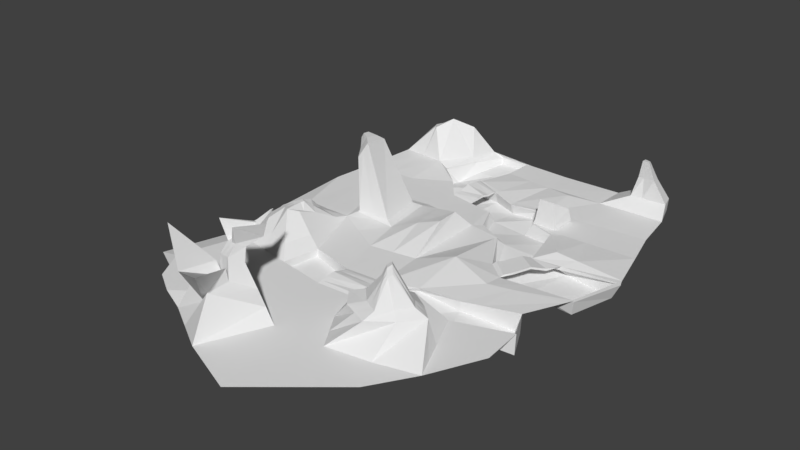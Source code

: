 # Source: BlenderVjezba8_-_2.blend  (saved by Blender 2.78.0; exported with 4.5.12 LTS)
import bpy
from mathutils import Matrix  # noqa: F401  (used for matrix-valued properties, if any)

bpy.ops.wm.read_factory_settings(use_empty=True)
scene = bpy.context.scene
scene.name = 'Scene'

# ---- collections
col_collection_1 = bpy.data.collections.new('Collection 1'); scene.collection.children.link(col_collection_1)

# ---- world
world_world = bpy.data.worlds.new('World'); scene.world = world_world
world_world.color = (0.05088, 0.05088, 0.05088)
world_world.use_sun_shadow = False
world_world.sun_shadow_jitter_overblur = 0.0
world_world.cycles.sampling_method = 'MANUAL'

# ---- meshes
me_plane = bpy.data.meshes.new('Plane')
me_plane.from_pydata([(1.032, -1.293, 0.0), (-1.005, 1.028, 0.04286), (0.917, 1.044, 0.01553), (0.227, -1.805, 0.0), (0.04286, 1.083, 0.0), (0.8479, -1.672, 0.0), (0.504, 1.076, 0.01165), (-0.6145, 1.069, 0.03436), (-0.7905, -2.035, -0.027), (-1.3, -0.02557, 0.0), (1.172, -0.03608, 0.0), (0.5594, -0.1465, -0.004513), (-0.9028, -0.01534, 0.003685), (1.017, 0.5601, 0.0), (0.4073, -0.3847, 0.0), (0.5349, 0.5167, 0.0), (-0.8395, 0.6481, 0.03622), (-1.179, 0.6795, 0.02975), (-1.169, -0.4828, 0.0), (1.045, -0.494, 0.0), (-0.01207, -0.6681, 0.01261), (0.5465, -0.6448, 0.01882), (-0.7771, -0.4977, 0.01568), (-0.7176, 0.9276, 0.2637), (-0.8796, 0.9885, 0.2273), (-0.936, 0.7231, 0.2698), (-0.9884, 0.7947, 0.2592), (-0.06446, -0.3389, 0.1448), (-0.0768, -0.159, 0.1403), (-0.7437, -0.4166, 0.03224), (-0.848, -0.05641, 0.02144), (0.6757, -0.03481, 0.036), (-0.01757, -0.03974, 0.01051), (-0.0154, 0.4834, -0.009257), (0.2812, 0.2812, 0.0), (-0.4214, 0.2854, 0.0), (-0.3582, -2.29, 0.0), (-0.2803, 1.094, 0.0), (-0.4559, 0.03568, 0.004606), (-0.3536, 0.5684, 0.02834), (-0.3677, -0.7126, 0.004606), (-0.4486, -0.05407, 0.03437), (-0.4137, -0.4391, 0.0239), (-1.259, 0.3208, 0.0), (1.092, 0.2768, 0.0), (0.5469, -0.5018, 0.0), (0.5384, 0.2527, 0.0), (-0.8506, 0.3173, 0.0), (-0.3719, 0.5588, 0.02834), (-0.07023, 0.2142, 0.0), (1.185, -0.07296, 0.0), (-0.4263, 0.2497, 0.0), (0.5488, -1.753, 0.0), (0.2508, -0.579, 0.08311), (0.2083, -0.08333, 0.0), (-0.5394, 1.09, 0.0), (-0.3165, 1.093, 0.0), (0.2498, 0.5078, 0.0), (0.4688, 0.2188, 0.0), (0.2188, -0.0625, 0.0), (-0.05267, 0.2232, 0.0), (0.03125, 0.03125, 0.0), (-0.01649, 0.44, -0.01041), (0.2188, 0.4688, 0.0), (-0.5752, 0.4738, 0.0), (1.068, -0.4439, 0.0), (-0.7601, 0.6339, 0.0), (0.5594, -0.1465, -0.04258), (0.2188, -0.0625, -0.01103), (0.2812, 0.2812, -0.01103), (0.2188, 0.4688, -0.01103), (0.5465, -0.5008, -0.01103), (1.185, -0.07296, -0.01103), (-0.05267, 0.2232, -0.01103), (-0.01649, 0.44, -0.01103), (-0.3719, 0.5588, 0.01731), (0.03125, 0.03125, -0.01103), (0.4688, 0.2188, -0.01103), (-0.4214, 0.2854, -0.01103), (0.4069, -0.3836, -0.01103), (-0.5752, 0.4738, -0.01103), (-0.3165, 1.093, -0.01103), (1.068, -0.4439, -0.01103), (-0.7601, 0.6339, -0.01103), (-0.5394, 1.09, -0.01103), (0.5642, -0.01846, -0.06852), (0.2593, -0.02906, -0.05294), (0.2418, 0.2439, -0.09808), (0.2083, 0.4583, -0.07353), (0.5434, -0.4383, -0.1014), (1.138, -0.0913, -0.1152), (-0.02388, 0.2458, -0.07902), (-0.01384, 0.4709, -0.09553), (-0.3504, 0.5352, -0.08734), (0.04357, 0.04062, -0.06727), (0.4533, 0.2125, -0.08418), (-0.4701, 0.3115, -0.1235), (0.4159, -0.3624, -0.08148), (-0.7236, 0.4883, -0.1027), (-0.3343, 1.086, -0.05106), (1.044, -0.4212, -0.121), (-0.6935, 0.7087, -0.1278), (-0.5346, 1.078, -0.05301), (-0.7325, -0.4123, 0.04399), (-0.8237, -0.06165, 0.04399), (-0.5232, -0.07208, 0.04399), (-0.4712, -0.412, 0.04712), (-0.8295, -0.2809, 0.4618), (-0.8464, -0.1456, 0.4352), (-0.7915, -0.1538, 0.5217), (-0.777, -0.2742, 0.5447), (-0.8683, -0.2286, 0.5083), (-0.8766, -0.1745, 0.4953), (-0.8492, -0.1747, 0.5383), (-0.844, -0.2298, 0.5466), (-0.8259, -0.1077, 0.3705), (-0.747, -0.1219, 0.4949), (-0.7213, -0.3278, 0.5353), (-0.7978, -0.3437, 0.4149), (0.4688, 0.2812, 0.0), (0.4688, 0.4688, 0.0), (0.2812, 0.4688, 0.0), (0.4555, 0.2823, 0.03402), (0.475, 0.4677, 0.009822), (0.2907, 0.288, 0.02933), (0.2788, 0.462, 0.01452), (0.4263, 0.3035, 0.1883), (0.4625, 0.4465, 0.104), (0.3085, 0.311, 0.182), (0.3027, 0.439, 0.1103), (0.9785, 0.853, 0.01165), (0.4882, 0.8414, 0.007767), (-0.6817, 0.8758, 0.03675), (-1.158, 0.8885, 0.04141), (-0.842, 0.8203, 0.3348), (-0.9665, 0.9581, 0.2229), (-0.2828, 0.8641, 0.0), (-0.3243, 0.8675, 0.0), (0.04703, 0.8428, 0.0), (0.2478, 0.7863, 0.02025), (-0.6572, 0.8952, 0.0), (-0.3243, 0.8675, -0.01103), (-0.6572, 0.8952, -0.01103), (-0.362, 0.8741, -0.08269), (-0.6125, 0.8862, -0.08051), (0.8465, 0.9357, 0.259), (0.8294, 1.023, 0.2399), (0.7119, 1.061, 0.2335), (0.7064, 0.971, 0.2399), (0.9174, 1.057, 0.09855), (0.951, 0.9388, 0.1049), (0.6801, 0.9283, 0.09855), (0.6659, 1.063, 0.09855), (0.7865, 0.9527, 0.3798), (0.777, 0.986, 0.3713), (0.7336, 0.9976, 0.3713), (0.7294, 0.965, 0.3713), (0.9091, -0.7786, 0.0), (0.007228, -1.025, 0.002528), (0.5356, -0.9042, 0.003774), (-0.6155, -0.9664, 0.0007391), (-0.2811, -1.043, 0.0009239), (1.008, -0.984, 0.0), (-0.6647, -1.239, 0.0001656), (-0.2989, -1.297, 0.000207), (0.2947, -1.214, 0.003734), (0.582, -1.566, 0.191), (0.425, -1.686, 0.191), (0.2777, -1.348, 0.1931), (0.6955, -1.426, 0.191), (0.1311, -1.476, 0.1913), (0.4497, -1.247, 0.1915), (0.4568, -1.62, 0.2394), (0.5345, -1.538, 0.2394), (0.6121, -1.442, 0.2394), (0.4613, -1.319, 0.2397), (0.2518, -1.46, 0.2396), (0.3264, -1.372, 0.2408), (0.4327, -1.516, 0.3843), (0.4578, -1.503, 0.4058), (0.4834, -1.487, 0.4297), (0.4318, -1.432, 0.4745), (0.3806, -1.465, 0.3834), (0.4049, -1.45, 0.4493), (-1.279, -1.632, 0.0), (1.02, -1.129, 0.0), (0.05392, -1.528, 0.0003001), (0.7222, -1.38, 0.0004479), (-0.6008, -1.508, 8.772e-05), (-0.2051, -1.638, 0.0001097), (0.5909, -1.331, 0.1912), (0.2286, -1.602, 0.1911), (0.5578, -1.377, 0.2395), (0.3482, -1.562, 0.2395), (0.456, -1.458, 0.4739), (0.4051, -1.489, 0.3839), (0.4297, -1.476, 0.4493), (-0.8784, -0.8165, 0.2196), (-0.8283, -0.916, 0.1951), (-0.8174, -0.7748, 0.1398), (-0.9192, -0.7064, 0.1829), (-0.8753, -0.9826, 0.2243), (-0.8413, -0.8606, 0.1747), (-1.003, -0.9014, 0.1829), (-0.9537, -0.7868, 0.1829), (-0.9086, -0.7994, 0.2193), (-0.8865, -0.8418, 0.2195), (-0.8982, -0.8778, 0.2193), (-0.9319, -0.8536, 0.2193), (-0.9182, -0.8217, 0.2193), (-1.073, -0.5688, 0.07035), (-1.078, -0.7717, 0.07035), (-1.084, -1.06, 0.07035), (-0.7796, -0.6153, 0.05243), (-0.6981, -0.9481, 0.0709), (-0.7482, -1.142, 0.07048), (1.026, -1.211, 0.0), (0.1405, -1.666, 0.00015), (0.785, -1.526, 0.000224), (-0.5648, -1.66, 4.386e-05), (-0.1523, -1.83, 5.483e-05), (0.6432, -1.379, 0.1911), (0.3268, -1.644, 0.1911), (0.5849, -1.409, 0.2394), (0.4025, -1.591, 0.2394), (0.4697, -1.473, 0.4518), (0.4189, -1.502, 0.3841), (0.4438, -1.489, 0.4275), (-0.81, 1.048, 0.03861), (-0.9684, -1.971, 0.0), (-1.102, -0.02046, 0.001843), (-1.009, 0.6638, 0.03298), (-0.9732, -0.4902, 0.007842), (-0.7986, 0.958, 0.2455), (-0.9622, 0.7589, 0.2645), (-1.055, 0.319, 0.0), (-0.9042, 0.8892, 0.2788), (-0.8998, -1.199, 8.279e-05), (-0.8104, -1.436, 4.386e-05), (-0.8683, -0.7406, 0.1613), (-0.9391, -0.942, 0.2036), (-0.8935, -0.8079, 0.2194), (-0.9151, -0.8657, 0.2193), (-0.9024, -0.8318, 0.2194), (-0.9162, -1.101, 0.07042), (-0.9264, -0.592, 0.06139), (-0.76, -1.569, 2.193e-05), (0.6571, -1.973, -8.714e-10), (0.07195, -2.458, -8.714e-10), (-1.149, -1.862, 0.0), (-1.135, -1.16, 0.0), (-1.214, -1.747, 0.0), (-1.155, -0.7622, 0.0), (-1.344, -0.4587, -0.0476), (-1.31, -1.136, -0.0476), (-1.454, -1.608, -0.0476), (-1.33, -0.738, -0.0476), (-0.5737, -1.865, 0.2259), (-0.4007, -1.943, 0.2596), (-0.4968, -1.73, 0.1423), (-0.3305, -1.783, 0.1647), (-0.5256, -1.884, 0.3812), (-0.4218, -1.917, 0.4021), (-0.4773, -1.793, 0.3343), (-0.3813, -1.824, 0.3472), (-0.5055, -1.835, 0.4572), (-0.419, -1.854, 0.4698), (-0.4644, -1.769, 0.4237), (-0.4013, -1.789, 0.4322), (-0.5604, -1.843, 0.5922), (-0.3869, -1.897, 0.6067), (-0.4829, -1.615, 0.4414), (-0.3967, -1.65, 0.4437), (-0.4545, -1.579, 0.5016), (-0.4367, -1.577, 0.5048), (-0.4508, -1.584, 0.4828), (-0.437, -1.584, 0.4853), (-0.02284, -1.281, 0.0005664), (0.6107, -1.121, 0.0008455), (0.2555, -0.9604, 0.01667), (1.001, -0.9827, -0.1544), (0.9016, -0.7776, -0.1447), (-0.003126, -1.295, -0.09489), (-0.02166, -1.039, -0.06647), (0.6114, -1.12, -0.07457), (0.5363, -0.9032, -0.06686), (-0.6611, -1.245, -0.05439), (-0.6181, -0.9716, -0.05386), (-0.296, -1.294, -0.092), (-0.2838, -1.041, -0.08852), (0.3238, -1.182, -0.06633), (0.2481, -0.9423, -0.01657), (-0.007606, -1.163, 0.01307), (-0.2902, -1.16, 0.0207), (-0.0001311, -1.104, 0.001141), (-0.2857, -1.092, 0.001642), (-0.01659, -1.205, -0.003215), (-0.2932, -1.245, 0.004658), (-0.1187, 1.089, 0.0), (-0.1899, -0.6904, 0.008606), (-0.2651, -0.1152, 0.09119), (-0.2293, -0.3773, 0.09347), (-0.2367, -0.002035, 0.007556), (-0.1845, 0.5259, 0.01417), (-0.2483, 0.232, 0.0), (-0.1942, 0.4994, 0.003139), (-0.237, 0.2543, -0.01103), (-0.1932, 0.5246, -0.08006), (-0.2198, 0.2876, -0.07746), (-0.1179, 0.8535, 0.0), (-0.1369, -1.034, 0.001726), (-0.1942, 0.4994, 0.01417), (-0.2361, 0.2543, -9.709e-10), (-0.2172, 0.3728, 0.01381), (-0.3951, 0.4262, 0.03241), (-0.2246, 0.3205, 0.008149), (-0.4099, 0.3488, 0.002478), (-0.2101, 0.4263, 0.002581), (-0.3791, 0.5022, 0.0293), (0.91, -1.545, 0.0), (0.643, 1.065, 0.01296), (0.6972, 0.5313, 0.0), (0.7143, -0.594, 0.01248), (0.7698, -0.1218, -0.002994), (0.7249, 0.2608, 0.0), (0.8429, -0.03524, 0.02388), (0.7698, -0.1218, -0.03196), (0.722, -0.4817, -0.01103), (0.7803, -0.05392, -0.09497), (0.6994, -0.4316, -0.09429), (0.6533, 0.8453, 0.009074), (0.7515, 1.048, 0.2357), (0.7535, 0.9591, 0.2463), (0.7505, 1.061, 0.09855), (0.7713, 0.9319, 0.1007), (0.7482, 0.9937, 0.3713), (0.7486, 0.9609, 0.3742), (0.6613, -0.8619, 0.002503), (0.722, -0.4817, 0.0), (0.8223, -1.296, 0.0002971), (0.8661, -1.42, 0.0001486), (0.7445, -1.075, 0.0005608), (0.6593, -0.8609, -0.09306), (0.7425, -1.074, -0.1015), (0.7131, -0.2117, -0.01726), (0.6583, -0.3096, 0.01849), (0.6026, -0.407, 0.004535), (0.5222, -0.2106, 0.01163), (0.4831, -0.2668, 0.003042), (0.4456, -0.3255, -0.006412), (-0.4281, -1.603, 0.4654), (-0.4261, -1.645, 0.5139), (-0.4755, -1.64, 0.5191), (-0.464, -1.594, 0.465), (-0.4468, -1.516, 0.5649), (-0.4398, -1.516, 0.569), (-0.4362, -1.533, 0.5658), (-0.452, -1.529, 0.5629), (-0.4509, 1.081, 0.01754), (-0.684, 0.009634, 0.004136), (-0.5766, -0.6029, 0.01026), (-0.6512, -0.04501, 0.01855), (-0.5726, -0.4345, 0.02847), (-0.5788, -2.16, -0.01378), (-0.6429, 0.2842, 0.0), (-0.4303, 1.091, 0.0), (-0.4999, 0.3816, -0.01103), (-0.4303, 1.091, -0.01103), (-0.6429, 0.4063, -0.1094), (-0.4566, 0.6384, -0.0782), (-0.4365, 1.082, -0.05205), (-0.6766, -0.06676, 0.04399), (-0.5972, -0.4106, 0.04399), (-0.8195, -0.1496, 0.4776), (-0.8038, -0.2776, 0.5024), (-0.8632, -0.1746, 0.5164), (-0.8564, -0.2292, 0.5271), (-0.7603, -0.3359, 0.4739), (-0.7873, -0.1147, 0.4314), (-0.4899, 0.8803, -0.08157), (-0.4518, -1.004, 0.0008296), (-0.4999, 0.3816, 0.0), (-0.4071, -1.571, 9.846e-05), (-0.3629, -1.743, 4.923e-05), (-0.489, -1.903, 0.2424), (-0.4154, -1.756, 0.1532), (-0.4748, -1.9, 0.3914), (-0.4303, -1.808, 0.3406), (-0.4631, -1.844, 0.4634), (-0.4335, -1.779, 0.4279), (-0.4687, -1.743, 0.4918), (-0.4407, -1.632, 0.455), (-0.4458, -1.578, 0.5032), (-0.444, -1.584, 0.4841), (-0.4856, -1.267, 0.0001858), (-0.4544, -1.005, -0.07083), (-0.4824, -1.269, -0.0728), (-0.4464, -1.598, 0.4743), (-0.4513, -1.642, 0.5166), (-0.4434, -1.516, 0.5669), (-0.4443, -1.531, 0.5643), (-0.2414, -1.806, 0.08236), (-0.4012, -2.113, 0.2571), (-0.5308, -1.695, 0.07115), (-0.6666, -1.967, 0.2305), (-0.5339, -2.032, 0.1143), (-0.3891, -1.749, 0.07664), (-0.9775, -1.904, 0.449), (-0.5811, -1.874, 0.312), (-0.1795, -2.365, 0.5492), (-0.4154, -1.946, 0.3459), (-0.4872, -1.904, 0.2428), (-0.5308, -2.033, 0.1146), (-0.5387, -1.988, 0.28), (-0.6102, -2.142, 0.3396), (0.7698, -0.1218, -0.002994), (0.5594, -0.1465, -0.004513), (0.7131, -0.2117, -0.01726), (0.5222, -0.2106, 0.01163), (-0.01522, -1.211, 0.006565), (-0.02269, -1.255, 0.008095), (0.0007592, -1.106, 0.01088), (-0.007461, -1.163, 0.0206), (-0.285, -1.108, 0.01383), (-0.2901, -1.16, 0.02822), (-0.2943, -1.224, 0.01729), (-0.2988, -1.267, 0.007735), (0.007373, -1.055, 0.01006), (-0.281, -1.07, 0.008452), (-0.1987, 0.4807, 0.01837), (-0.3765, 0.5382, 0.03816), (-0.2316, 0.2744, 0.007759), (-0.4168, 0.3055, 0.007759), (-0.2239, 0.3192, 0.02256), (-0.4092, 0.3476, 0.01689), (-0.2095, 0.425, 0.017), (-0.2165, 0.3715, 0.02822), (-0.3784, 0.5009, 0.04371), (-0.3944, 0.4249, 0.04683), (0.5563, -0.4734, 0.01072), (0.4168, -0.3562, 0.01072), (0.6026, -0.4068, 0.0204), (0.4455, -0.3253, 0.009457), (0.713, -0.2115, -0.001396), (0.6582, -0.3094, 0.03436), (0.5222, -0.2104, 0.0275), (0.483, -0.2666, 0.01891), (0.7695, -0.1391, -0.001265), (0.5574, -0.1622, 0.008368), (0.713, -0.2115, -0.001396), (0.5222, -0.2104, 0.0275)], [], [(150, 149, 146, 145), (309, 138, 4, 298), (231, 16, 25, 234), (232, 22, 12, 230), (304, 49, 60, 312), (359, 12, 30, 361), (325, 31, 11, 323), (235, 47, 16, 231), (132, 16, 66, 140), (31, 46, 58, 11), (324, 44, 13, 321), (337, 157, 19, 322), (310, 158, 20, 299), (279, 159, 21, 53), (236, 134, 23, 233), (228, 1, 24, 233), (132, 7, 23, 134), (133, 17, 26, 135), (301, 27, 28, 300), (12, 22, 29, 30), (20, 32, 28, 27), (299, 20, 27, 301), (53, 21, 45, 14), (32, 54, 59, 61), (16, 47, 64, 66), (46, 34, 58), (34, 46, 119), (136, 37, 56, 137), (358, 7, 55, 365), (57, 33, 62, 63), (360, 40, 42, 362), (19, 10, 50, 65), (302, 38, 41, 300), (322, 19, 65, 338), (359, 38, 51, 364), (364, 51, 35, 381), (325, 10, 44, 324), (302, 32, 49, 304), (230, 12, 47, 235), (49, 32, 61, 60), (34, 57, 63), (158, 279, 53, 20), (20, 53, 54, 32), (54, 53, 14, 59), (303, 39, 48, 311), (60, 61, 76, 73), (65, 50, 72, 82), (63, 62, 74, 70), (34, 63, 70, 69), (66, 64, 80, 83), (58, 34, 69, 77), (14, 45, 71, 79), (312, 60, 73, 306), (69, 70, 88, 87), (142, 83, 101, 144), (67, 77, 95, 85), (366, 78, 96, 368), (82, 72, 90, 100), (73, 76, 94, 91), (83, 80, 98, 101), (305, 75, 93, 307), (381, 35, 78, 366), (59, 14, 79, 68), (140, 66, 83, 142), (137, 56, 81, 141), (365, 55, 84, 367), (323, 11, 67, 326), (61, 59, 68, 76), (11, 58, 77, 67), (338, 65, 82, 327), (311, 48, 75, 305), (91, 87, 88, 92), (94, 86, 87, 91), (86, 85, 95, 87), (379, 143, 99, 370), (368, 96, 93, 369), (308, 91, 92, 307), (329, 100, 90, 328), (97, 89, 85, 86), (141, 81, 99, 143), (306, 73, 91, 308), (367, 84, 102, 370), (77, 69, 87, 95), (326, 67, 85, 328), (76, 68, 86, 94), (327, 82, 100, 329), (68, 79, 97, 86), (70, 74, 92, 88), (79, 71, 89, 97), (41, 361, 371, 105), (30, 104, 371, 361), (29, 362, 372, 103), (378, 115, 108, 373), (374, 110, 114, 376), (377, 117, 110, 374), (115, 118, 107, 108), (117, 116, 109, 110), (376, 114, 113, 375), (108, 107, 111, 112), (110, 109, 113, 114), (373, 108, 112, 375), (106, 105, 116, 117), (104, 103, 118, 115), (372, 106, 117, 377), (371, 104, 115, 378), (120, 121, 125, 123), (46, 15, 120, 119), (57, 34, 121), (15, 57, 121, 120), (124, 122, 126, 128), (119, 120, 123, 122), (34, 119, 122, 124), (121, 34, 124, 125), (128, 126, 127, 129), (125, 124, 128, 129), (123, 125, 129, 127), (122, 123, 127, 126), (75, 141, 143, 93), (369, 93, 143, 379), (48, 137, 141, 75), (55, 140, 142, 84), (84, 142, 144, 102), (33, 57, 139, 138), (39, 136, 137, 48), (1, 133, 135, 24), (16, 132, 134, 25), (234, 25, 134, 236), (7, 132, 140, 55), (57, 15, 131, 139), (303, 33, 138, 309), (321, 13, 130, 330), (6, 4, 138, 131), (332, 145, 153, 336), (334, 150, 145, 332), (333, 152, 147, 331), (152, 151, 148, 147), (6, 131, 151, 152), (320, 6, 152, 333), (330, 130, 150, 334), (130, 2, 149, 150), (336, 153, 154, 335), (331, 147, 155, 335), (147, 148, 156, 155), (145, 146, 154, 153), (139, 131, 138), (158, 310, 161), (215, 214, 198, 201), (339, 185, 162, 341), (189, 186, 277, 164), (278, 165, 168, 171), (238, 188, 163, 237), (382, 189, 164, 394), (217, 3, 167, 222), (187, 278, 171, 190), (165, 277, 170, 168), (52, 5, 169, 166), (3, 52, 166, 167), (168, 170, 176, 177), (167, 166, 173, 172), (173, 174, 180, 179), (175, 177, 183, 181), (222, 167, 172, 224), (190, 171, 175, 192), (171, 168, 177, 175), (166, 169, 174, 173), (196, 194, 181, 183), (195, 196, 183, 182), (172, 173, 179, 178), (177, 176, 182, 183), (224, 172, 178, 226), (192, 175, 181, 194), (223, 192, 194, 225), (176, 193, 195, 182), (226, 227, 196, 195), (227, 225, 194, 196), (221, 190, 192, 223), (170, 191, 193, 176), (218, 187, 190, 221), (277, 186, 191, 170), (383, 220, 189, 382), (246, 219, 188, 238), (220, 217, 186, 189), (340, 216, 185, 339), (245, 210, 200, 239), (211, 212, 203, 204), (360, 380, 161, 40), (198, 199, 202, 201), (239, 200, 205, 241), (202, 199, 197, 206), (214, 213, 199, 198), (244, 215, 201, 240), (210, 211, 204, 200), (241, 243, 206, 197), (243, 242, 207, 206), (204, 203, 208, 209), (240, 201, 207, 242), (201, 202, 206, 207), (200, 204, 209, 205), (18, 252, 211, 210), (237, 163, 215, 244), (160, 22, 213, 214), (252, 250, 212, 211), (232, 18, 210, 245), (163, 160, 214, 215), (319, 0, 216, 340), (36, 3, 217, 220), (229, 8, 219, 246), (402, 401, 260, 258), (5, 218, 221, 169), (169, 221, 223, 174), (179, 180, 225, 227), (178, 179, 227, 226), (174, 223, 225, 180), (193, 224, 226, 195), (191, 222, 224, 193), (186, 217, 222, 191), (249, 229, 246, 251), (22, 232, 245, 213), (250, 237, 244, 212), (203, 240, 242, 208), (209, 208, 242, 243), (205, 209, 243, 241), (212, 244, 240, 203), (199, 239, 241, 197), (213, 245, 239, 199), (251, 246, 238, 184), (184, 238, 237, 250), (26, 234, 236, 135), (9, 230, 235, 43), (7, 228, 233, 23), (135, 236, 233, 24), (43, 235, 231, 17), (18, 232, 230, 9), (17, 231, 234, 26), (3, 36, 248, 247), (3, 247, 52), (5, 52, 247), (250, 252, 256, 254), (184, 250, 254, 255), (252, 18, 253, 256), (18, 9, 253), (184, 255, 251), (258, 260, 264, 262), (406, 403, 259, 385), (258, 411, 413, 410), (403, 404, 257, 259), (387, 263, 267, 389), (384, 258, 262, 386), (385, 259, 263, 387), (259, 257, 261, 263), (267, 265, 269, 271), (263, 261, 265, 267), (262, 264, 268, 266), (386, 262, 266, 388), (351, 350, 276, 274), (266, 268, 272, 270), (388, 266, 270, 390), (389, 267, 271, 391), (392, 274, 276, 393), (398, 351, 356, 400), (397, 353, 275, 393), (353, 352, 273, 275), (158, 161, 289, 283), (164, 277, 282, 288), (277, 165, 290, 282), (159, 279, 291, 285), (341, 162, 280, 343), (282, 290, 291, 283), (396, 288, 289, 395), (290, 284, 285, 291), (288, 282, 283, 289), (343, 280, 281, 342), (279, 158, 283, 291), (165, 278, 284, 290), (160, 163, 286, 287), (337, 159, 285, 342), (162, 157, 281, 280), (380, 160, 287, 395), (394, 164, 288, 396), (277, 164, 426, 420), (161, 158, 427, 428), (294, 292, 422, 421), (295, 161, 428, 423), (39, 303, 309, 136), (78, 306, 308, 96), (96, 308, 307, 93), (62, 311, 305, 74), (74, 305, 307, 92), (35, 312, 306, 78), (33, 303, 311, 62), (38, 302, 304, 51), (32, 302, 300, 28), (40, 299, 301, 42), (42, 301, 300, 41), (161, 310, 299, 40), (51, 304, 312, 35), (136, 309, 298, 37), (315, 313, 436, 433), (317, 311, 429, 435), (316, 35, 432, 434), (311, 48, 430, 429), (157, 337, 342, 281), (284, 343, 342, 285), (278, 341, 343, 284), (5, 319, 340, 218), (218, 340, 339, 187), (187, 339, 341, 278), (146, 331, 335, 154), (156, 336, 335, 155), (131, 330, 334, 151), (2, 320, 333, 149), (149, 333, 331, 146), (151, 334, 332, 148), (148, 332, 336, 156), (15, 321, 330, 131), (71, 327, 329, 89), (72, 326, 328, 90), (89, 329, 328, 85), (45, 338, 327, 71), (50, 323, 326, 72), (31, 325, 324, 46), (21, 322, 338, 45), (159, 337, 322, 21), (46, 324, 321, 15), (10, 325, 323, 50), (347, 11, 416, 418), (344, 345, 444, 443), (348, 347, 445, 446), (416, 415, 447, 448), (271, 269, 352, 353), (391, 271, 353, 397), (390, 270, 351, 398), (270, 272, 350, 351), (400, 356, 355, 399), (273, 352, 357, 354), (351, 274, 355, 356), (392, 273, 354, 399), (274, 392, 399, 355), (357, 400, 399, 354), (269, 390, 398, 352), (272, 391, 397, 350), (163, 394, 396, 286), (161, 380, 395, 289), (286, 396, 395, 287), (350, 397, 393, 276), (352, 398, 400, 357), (273, 392, 393, 275), (268, 389, 391, 272), (265, 388, 390, 269), (261, 386, 388, 265), (260, 385, 387, 264), (257, 384, 386, 261), (264, 387, 389, 268), (404, 412, 414, 407), (401, 406, 385, 260), (22, 160, 380, 360), (219, 383, 382, 188), (188, 382, 394, 163), (101, 369, 379, 144), (105, 371, 378, 116), (103, 372, 377, 118), (109, 373, 375, 113), (111, 376, 375, 112), (118, 377, 374, 107), (107, 374, 376, 111), (42, 41, 105, 106), (42, 106, 372, 362), (116, 378, 373, 109), (81, 367, 370, 99), (98, 368, 369, 101), (144, 379, 370, 102), (56, 365, 367, 81), (64, 381, 366, 80), (80, 366, 368, 98), (47, 364, 381, 64), (12, 359, 364, 47), (22, 360, 362, 29), (37, 358, 365, 56), (38, 359, 361, 41), (220, 383, 406, 401), (8, 363, 405, 404), (219, 8, 404, 403), (363, 36, 402, 405), (383, 219, 403, 406), (36, 220, 401, 402), (412, 402, 409, 414), (402, 258, 410, 409), (414, 413, 408, 407), (409, 410, 413, 414), (411, 257, 408, 413), (257, 404, 407, 408), (29, 103, 104, 30), (417, 418, 450, 449), (344, 347, 418, 417), (11, 323, 415, 416), (323, 344, 417, 415), (423, 428, 427, 421), (425, 424, 422, 419), (424, 423, 421, 422), (426, 425, 419, 420), (292, 296, 419, 422), (293, 295, 423, 424), (164, 297, 425, 426), (297, 293, 424, 425), (158, 294, 421, 427), (296, 277, 420, 419), (437, 435, 429, 430), (434, 433, 436, 438), (432, 431, 433, 434), (438, 436, 435, 437), (313, 317, 435, 436), (48, 318, 437, 430), (314, 316, 434, 438), (35, 312, 431, 432), (318, 314, 438, 437), (312, 315, 433, 431), (439, 440, 442, 441), (441, 442, 446, 444), (444, 446, 445, 443), (449, 450, 448, 447), (415, 417, 449, 447), (347, 344, 443, 445), (346, 45, 439, 441), (349, 348, 446, 442), (345, 346, 441, 444), (418, 416, 448, 450), (14, 349, 442, 440), (45, 14, 440, 439)])
_uv = me_plane.uv_layers.new(name='UVMap')
_uv.uv.foreach_set('vector', [0.4176, 0.8313, 0.4457, 0.8357, 0.4387, 0.8585, 0.4297, 0.8605, 0.8462, 0.6477, 0.8157, 0.6059, 0.8799, 0.5667, 0.9084, 0.6084, 0.195, 0.8352, 0.2564, 0.8121, 0.2417, 0.8784, 0.2357, 0.8861, 0.7935, 0.1233, 0.8067, 0.164, 0.7006, 0.165, 0.6897, 0.1228, 0.6857, 0.3183, 0.7022, 0.3551, 0.7015, 0.3595, 0.6818, 0.3224, 0.7057, 0.2133, 0.7006, 0.165, 0.7128, 0.1743, 0.7186, 0.2171, 0.4502, 0.5432, 0.4787, 0.5864, 0.4684, 0.6367, 0.4383, 0.5778, 0.6205, 0.1518, 0.632, 0.1951, 0.5618, 0.2157, 0.5494, 0.1804, 0.5163, 0.2564, 0.5618, 0.2157, 0.5683, 0.234, 0.516, 0.2671, 0.556, 0.456, 0.6232, 0.4483, 0.625, 0.4649, 0.5489, 0.4906, 0.5479, 0.5242, 0.4902, 0.4245, 0.578, 0.3966, 0.6242, 0.4863, 0.957, 0.4344, 0.9553, 0.4868, 0.9085, 0.5293, 0.9085, 0.46, 0.9487, 0.27, 0.9535, 0.2993, 0.8799, 0.315, 0.876, 0.276, 0.9532, 0.351, 0.958, 0.4079, 0.9084, 0.4247, 0.8788, 0.3711, 0.2518, 0.9107, 0.2626, 0.8939, 0.2905, 0.9096, 0.2761, 0.9222, 0.2975, 0.9814, 0.2233, 0.9853, 0.2604, 0.9336, 0.2761, 0.9222, 0.3406, 0.8672, 0.3624, 0.9433, 0.2905, 0.9096, 0.2626, 0.8939, 0.1609, 0.9404, 0.146, 0.8662, 0.23, 0.894, 0.2396, 0.9305, 0.8103, 0.2815, 0.81, 0.3123, 0.7813, 0.3174, 0.7603, 0.2898, 0.7006, 0.165, 0.8067, 0.164, 0.7911, 0.1759, 0.7128, 0.1743, 0.8799, 0.315, 0.7599, 0.3486, 0.7813, 0.3174, 0.81, 0.3123, 0.876, 0.276, 0.8799, 0.315, 0.81, 0.3123, 0.8103, 0.2815, 0.8788, 0.3711, 0.9084, 0.4247, 0.8808, 0.4333, 0.8505, 0.4137, 0.7599, 0.3486, 0.7818, 0.3916, 0.7783, 0.3948, 0.7486, 0.3634, 0.5618, 0.2157, 0.632, 0.1951, 0.6141, 0.2626, 0.5683, 0.234, 0.6661, 0.4412, 0.7167, 0.5049, 0.6687, 0.4654, 0.6485, 0.5141, 0.5979, 0.4504, 0.6171, 0.4642, 0.8768, 0.6894, 0.937, 0.65, 0.9428, 0.6598, 0.8847, 0.6998, 0.04745, 0.3933, 0.07006, 0.3851, 0.06066, 0.3933, 0.04588, 0.3968, 0.6931, 0.6089, 0.7313, 0.683, 0.72, 0.6905, 0.6881, 0.6237, 0.8393, 0.2001, 0.8721, 0.238, 0.8142, 0.2409, 0.8055, 0.2094, 0.144, 0.7813, 0.09894, 0.8009, 0.1011, 0.7975, 0.1385, 0.7827, 0.7347, 0.3052, 0.7137, 0.262, 0.7338, 0.2579, 0.7603, 0.2898, 0.9085, 0.46, 0.9085, 0.5293, 0.9002, 0.5367, 0.8873, 0.4681, 0.7057, 0.2133, 0.7137, 0.262, 0.6706, 0.2814, 0.6506, 0.2374, 0.6506, 0.2374, 0.6706, 0.2814, 0.6633, 0.2847, 0.6381, 0.2736, 0.4502, 0.5432, 0.394, 0.4564, 0.4902, 0.4245, 0.5479, 0.5242, 0.7347, 0.3052, 0.7599, 0.3486, 0.7022, 0.3551, 0.6857, 0.3183, 0.6897, 0.1228, 0.7006, 0.165, 0.632, 0.1951, 0.6205, 0.1518, 0.7022, 0.3551, 0.7599, 0.3486, 0.7486, 0.3634, 0.7015, 0.3595, 0.7579, 0.6597, 0.8231, 0.6299, 0.818, 0.6447, 0.9535, 0.2993, 0.9532, 0.351, 0.8788, 0.3711, 0.8799, 0.315, 0.8799, 0.315, 0.8788, 0.3711, 0.7818, 0.3916, 0.7599, 0.3486, 0.7818, 0.3916, 0.8788, 0.3711, 0.8505, 0.4137, 0.7783, 0.3948, 0.771, 0.7206, 0.8107, 0.7581, 0.8112, 0.7645, 0.7657, 0.7276, 0.1084, 0.5711, 0.1163, 0.6066, 0.1145, 0.6069, 0.1064, 0.5711, 0.1385, 0.7827, 0.1011, 0.7975, 0.1015, 0.796, 0.1375, 0.7818, 0.02934, 0.587, 0.03439, 0.5521, 0.03614, 0.5524, 0.03101, 0.5869, 0.03667, 0.6185, 0.02934, 0.587, 0.03101, 0.5869, 0.03856, 0.6183, 0.1187, 0.4358, 0.1301, 0.4683, 0.1284, 0.4685, 0.1173, 0.4367, 0.0355, 0.6527, 0.03667, 0.6185, 0.03856, 0.6183, 0.03758, 0.6527, 0.1476, 0.6951, 0.1553, 0.7191, 0.1538, 0.7192, 0.146, 0.6956, 0.1143, 0.5369, 0.1084, 0.5711, 0.1064, 0.5711, 0.1125, 0.5363, 0.03856, 0.6183, 0.03101, 0.5869, 0.03997, 0.5862, 0.05855, 0.6157, 0.08801, 0.409, 0.1173, 0.4367, 0.09622, 0.4384, 0.07921, 0.4184, 0.04746, 0.7296, 0.03758, 0.6527, 0.04874, 0.6508, 0.05795, 0.7067, 0.1269, 0.4866, 0.1222, 0.5062, 0.108, 0.4941, 0.1098, 0.4692, 0.1375, 0.7818, 0.1015, 0.796, 0.1041, 0.7844, 0.1285, 0.7727, 0.1064, 0.5711, 0.1145, 0.6069, 0.106, 0.6082, 0.09112, 0.5736, 0.1173, 0.4367, 0.1284, 0.4685, 0.1118, 0.4566, 0.09622, 0.4384, 0.04003, 0.5207, 0.03873, 0.4868, 0.06016, 0.4903, 0.05474, 0.5221, 0.1287, 0.4869, 0.124, 0.5067, 0.1222, 0.5062, 0.1269, 0.4866, 0.1178, 0.6414, 0.1476, 0.6951, 0.146, 0.6956, 0.116, 0.6419, 0.08894, 0.4077, 0.1187, 0.4358, 0.1173, 0.4367, 0.08801, 0.409, 0.03068, 0.4339, 0.03277, 0.4034, 0.03416, 0.4043, 0.03232, 0.4338, 0.04588, 0.3968, 0.06066, 0.3933, 0.06048, 0.3949, 0.0464, 0.3982, 0.06491, 0.7586, 0.0408, 0.7321, 0.04746, 0.7296, 0.06819, 0.7556, 0.1163, 0.6066, 0.1178, 0.6414, 0.116, 0.6419, 0.1145, 0.6069, 0.0408, 0.7321, 0.0355, 0.6527, 0.03758, 0.6527, 0.04746, 0.7296, 0.1523, 0.7425, 0.1385, 0.7827, 0.1375, 0.7818, 0.1509, 0.7422, 0.03811, 0.5205, 0.0368, 0.4869, 0.03873, 0.4868, 0.04003, 0.5207, 0.09112, 0.5736, 0.05855, 0.6157, 0.03997, 0.5862, 0.05129, 0.5551, 0.106, 0.6082, 0.104, 0.6465, 0.05855, 0.6157, 0.09112, 0.5736, 0.104, 0.6465, 0.05795, 0.7067, 0.04874, 0.6508, 0.05855, 0.6157, 0.06275, 0.4256, 0.04534, 0.4317, 0.03881, 0.4067, 0.04895, 0.4031, 0.1098, 0.4692, 0.108, 0.4941, 0.06016, 0.4903, 0.06974, 0.4618, 0.09883, 0.5347, 0.09112, 0.5736, 0.05129, 0.5551, 0.05474, 0.5221, 0.138, 0.7371, 0.1285, 0.7727, 0.1041, 0.7844, 0.08083, 0.7484, 0.1358, 0.6989, 0.1401, 0.7177, 0.05795, 0.7067, 0.104, 0.6465, 0.03232, 0.4338, 0.03416, 0.4043, 0.03881, 0.4067, 0.04534, 0.4317, 0.1125, 0.5363, 0.1064, 0.5711, 0.09112, 0.5736, 0.09883, 0.5347, 0.0464, 0.3982, 0.06048, 0.3949, 0.06011, 0.4007, 0.04895, 0.4031, 0.03758, 0.6527, 0.03856, 0.6183, 0.05855, 0.6157, 0.04874, 0.6508, 0.06819, 0.7556, 0.04746, 0.7296, 0.05795, 0.7067, 0.08083, 0.7484, 0.1145, 0.6069, 0.116, 0.6419, 0.104, 0.6465, 0.106, 0.6082, 0.1509, 0.7422, 0.1375, 0.7818, 0.1285, 0.7727, 0.138, 0.7371, 0.116, 0.6419, 0.146, 0.6956, 0.1358, 0.6989, 0.104, 0.6465, 0.03101, 0.5869, 0.03614, 0.5524, 0.05129, 0.5551, 0.03997, 0.5862, 0.146, 0.6956, 0.1538, 0.7192, 0.1401, 0.7177, 0.1358, 0.6989, 0.7306, 0.2487, 0.7193, 0.2136, 0.7242, 0.2078, 0.7311, 0.2347, 0.7129, 0.1784, 0.718, 0.1818, 0.7242, 0.2078, 0.7193, 0.2136, 0.7911, 0.1759, 0.8055, 0.2094, 0.7985, 0.206, 0.7896, 0.1798, 0.817, 0.8945, 0.825, 0.8926, 0.8188, 0.898, 0.8164, 0.8977, 0.8153, 0.9025, 0.8136, 0.9016, 0.8154, 0.9004, 0.8159, 0.9005, 0.8138, 0.9058, 0.8111, 0.9031, 0.8136, 0.9016, 0.8153, 0.9025, 0.825, 0.8926, 0.818, 0.9086, 0.8172, 0.9031, 0.8188, 0.898, 0.8111, 0.9031, 0.8138, 0.8967, 0.8148, 0.8984, 0.8136, 0.9016, 0.8159, 0.9005, 0.8154, 0.9004, 0.8158, 0.8994, 0.8162, 0.8994, 0.8188, 0.898, 0.8172, 0.9031, 0.8165, 0.9005, 0.8167, 0.8994, 0.8136, 0.9016, 0.8148, 0.8984, 0.8158, 0.8994, 0.8154, 0.9004, 0.8164, 0.8977, 0.8188, 0.898, 0.8167, 0.8994, 0.8162, 0.8994, 0.7493, 0.9712, 0.7521, 0.8171, 0.8138, 0.8967, 0.8111, 0.9031, 0.87, 0.8359, 0.8357, 0.972, 0.818, 0.9086, 0.825, 0.8926, 0.7936, 0.9787, 0.7493, 0.9712, 0.8111, 0.9031, 0.8138, 0.9058, 0.8141, 0.8126, 0.87, 0.8359, 0.825, 0.8926, 0.817, 0.8945, 0.1365, 0.9387, 0.07823, 0.9972, 0.07824, 0.9872, 0.1319, 0.9363, 0.5008, 0.4977, 0.5715, 0.4544, 0.5699, 0.48, 0.52, 0.5114, 0.8323, 0.6011, 0.7671, 0.6308, 0.8166, 0.5993, 0.6896, 0.4727, 0.7351, 0.5499, 0.7195, 0.5481, 0.688, 0.4983, 0.03577, 0.9168, 0.09736, 0.8824, 0.08831, 0.9226, 0.08107, 0.9289, 0.1069, 0.8612, 0.1365, 0.9387, 0.1319, 0.9363, 0.09736, 0.8824, 0.01212, 0.9124, 0.1069, 0.8612, 0.09736, 0.8824, 0.03577, 0.9168, 0.07823, 0.9972, 0.01212, 0.9124, 0.03577, 0.9168, 0.07824, 0.9872, 0.08107, 0.9289, 0.08831, 0.9226, 0.1045, 0.9293, 0.08647, 0.9461, 0.07824, 0.9872, 0.03577, 0.9168, 0.08107, 0.9289, 0.08647, 0.9461, 0.1319, 0.9363, 0.07824, 0.9872, 0.08647, 0.9461, 0.1045, 0.9293, 0.09736, 0.8824, 0.1319, 0.9363, 0.1045, 0.9293, 0.08831, 0.9226, 0.03873, 0.4868, 0.03232, 0.4338, 0.04534, 0.4317, 0.06016, 0.4903, 0.06974, 0.4618, 0.06016, 0.4903, 0.04534, 0.4317, 0.06275, 0.4256, 0.0368, 0.4869, 0.03068, 0.4339, 0.03232, 0.4338, 0.03873, 0.4868, 0.06066, 0.3933, 0.08894, 0.4077, 0.08801, 0.409, 0.06048, 0.3949, 0.06048, 0.3949, 0.08801, 0.409, 0.07921, 0.4184, 0.06011, 0.4007, 0.7313, 0.683, 0.6931, 0.6089, 0.7666, 0.5625, 0.8157, 0.6059, 0.8107, 0.7581, 0.8768, 0.6894, 0.8847, 0.6998, 0.8112, 0.7645, 0.2233, 0.9853, 0.1609, 0.9404, 0.2396, 0.9305, 0.2604, 0.9336, 0.2564, 0.8121, 0.3406, 0.8672, 0.2626, 0.8939, 0.2417, 0.8784, 0.2357, 0.8861, 0.2417, 0.8784, 0.2626, 0.8939, 0.2518, 0.9107, 0.478, 0.2803, 0.5163, 0.2564, 0.516, 0.2671, 0.4773, 0.2991, 0.7811, 0.6365, 0.7355, 0.5594, 0.8297, 0.5172, 0.8545, 0.5901, 0.771, 0.7206, 0.7313, 0.683, 0.8157, 0.6059, 0.8462, 0.6477, 0.6242, 0.4863, 0.578, 0.3966, 0.6623, 0.3574, 0.715, 0.4451, 0.801, 0.4463, 0.8799, 0.5667, 0.8157, 0.6059, 0.7417, 0.4897, 0.4297, 0.8694, 0.4297, 0.8605, 0.4334, 0.8654, 0.4338, 0.8661, 0.4065, 0.8762, 0.4176, 0.8313, 0.4297, 0.8605, 0.4297, 0.8694, 0.4627, 0.8661, 0.4635, 0.8928, 0.4415, 0.8697, 0.4415, 0.8661, 0.4635, 0.8928, 0.4159, 0.9017, 0.4325, 0.8735, 0.4415, 0.8697, 0.4975, 0.96, 0.3966, 0.9933, 0.4159, 0.9017, 0.4635, 0.8928, 0.4987, 0.8997, 0.4975, 0.96, 0.4635, 0.8928, 0.4627, 0.8661, 0.3726, 0.9265, 0.379, 0.8029, 0.4176, 0.8313, 0.4065, 0.8762, 0.379, 0.8029, 0.4619, 0.8085, 0.4457, 0.8357, 0.4176, 0.8313, 0.4338, 0.8661, 0.4334, 0.8654, 0.4344, 0.8652, 0.4347, 0.8661, 0.4415, 0.8661, 0.4415, 0.8697, 0.4347, 0.8666, 0.4347, 0.8661, 0.4415, 0.8697, 0.4325, 0.8735, 0.434, 0.8666, 0.4347, 0.8666, 0.4297, 0.8605, 0.4387, 0.8585, 0.4344, 0.8652, 0.4334, 0.8654, 0.7666, 0.5625, 0.7417, 0.4897, 0.8157, 0.6059, 0.502, 0.7622, 0.4133, 0.7625, 0.4133, 0.7609, 0.8752, 0.9676, 0.8637, 0.9091, 0.9097, 0.9077, 0.9184, 0.9233, 0.4421, 0.08361, 0.3713, 0.05908, 0.3592, 0.01854, 0.4402, 0.01571, 0.2283, 0.123, 0.2593, 0.1565, 0.2316, 0.1878, 0.1918, 0.1672, 0.7081, 0.9611, 0.6183, 0.9884, 0.607, 0.9301, 0.6487, 0.9325, 0.1255, 0.1127, 0.1612, 0.1159, 0.1339, 0.1515, 0.09649, 0.1417, 0.1941, 0.1194, 0.2283, 0.123, 0.1918, 0.1672, 0.1623, 0.1592, 0.5269, 0.8621, 0.5431, 0.8209, 0.6076, 0.8495, 0.5903, 0.8642, 0.7178, 0.8878, 0.7081, 0.9611, 0.6487, 0.9325, 0.6701, 0.9043, 0.6183, 0.9884, 0.5247, 0.9809, 0.568, 0.9155, 0.607, 0.9301, 0.6285, 0.7955, 0.7147, 0.8095, 0.6758, 0.8778, 0.6473, 0.8573, 0.5431, 0.8209, 0.6285, 0.7955, 0.6473, 0.8573, 0.6076, 0.8495, 0.607, 0.9301, 0.568, 0.9155, 0.5952, 0.9071, 0.6146, 0.9181, 0.6076, 0.8495, 0.6473, 0.8573, 0.6395, 0.8694, 0.6186, 0.8632, 0.6395, 0.8694, 0.6593, 0.8839, 0.6325, 0.891, 0.6296, 0.889, 0.6436, 0.9156, 0.6146, 0.9181, 0.6289, 0.8954, 0.6307, 0.8951, 0.5903, 0.8642, 0.6076, 0.8495, 0.6186, 0.8632, 0.6101, 0.8708, 0.6701, 0.9043, 0.6487, 0.9325, 0.6436, 0.9156, 0.6572, 0.8974, 0.6487, 0.9325, 0.607, 0.9301, 0.6146, 0.9181, 0.6436, 0.9156, 0.6473, 0.8573, 0.6758, 0.8778, 0.6593, 0.8839, 0.6395, 0.8694, 0.6294, 0.8935, 0.631, 0.894, 0.6307, 0.8951, 0.6289, 0.8954, 0.6235, 0.8917, 0.6294, 0.8935, 0.6289, 0.8954, 0.6226, 0.8961, 0.6186, 0.8632, 0.6395, 0.8694, 0.6296, 0.889, 0.626, 0.8876, 0.6146, 0.9181, 0.5952, 0.9071, 0.6226, 0.8961, 0.6289, 0.8954, 0.6101, 0.8708, 0.6186, 0.8632, 0.626, 0.8876, 0.6246, 0.8896, 0.6572, 0.8974, 0.6436, 0.9156, 0.6307, 0.8951, 0.631, 0.894, 0.6587, 0.891, 0.6572, 0.8974, 0.631, 0.894, 0.6316, 0.8928, 0.5952, 0.9071, 0.6029, 0.8795, 0.6235, 0.8917, 0.6226, 0.8961, 0.6246, 0.8896, 0.6293, 0.8915, 0.6294, 0.8935, 0.6235, 0.8917, 0.6293, 0.8915, 0.6316, 0.8928, 0.631, 0.894, 0.6294, 0.8935, 0.6742, 0.8908, 0.6701, 0.9043, 0.6572, 0.8974, 0.6587, 0.891, 0.568, 0.9155, 0.5757, 0.8818, 0.6029, 0.8795, 0.5952, 0.9071, 0.7177, 0.8511, 0.7178, 0.8878, 0.6701, 0.9043, 0.6742, 0.8908, 0.5247, 0.9809, 0.5151, 0.9069, 0.5757, 0.8818, 0.568, 0.9155, 0.212, 0.097, 0.2488, 0.09817, 0.2283, 0.123, 0.1941, 0.1194, 0.1417, 0.09633, 0.1766, 0.09587, 0.1612, 0.1159, 0.1255, 0.1127, 0.2488, 0.09817, 0.2812, 0.1417, 0.2593, 0.1565, 0.2283, 0.123, 0.4432, 0.1219, 0.3781, 0.08192, 0.3713, 0.05908, 0.4421, 0.08361, 0.9458, 0.8219, 0.9893, 0.8243, 0.9425, 0.8654, 0.9265, 0.8675, 0.9922, 0.8846, 0.9738, 0.9625, 0.9526, 0.9135, 0.9482, 0.8853, 0.8393, 0.2001, 0.9275, 0.2065, 0.9439, 0.2399, 0.8721, 0.238, 0.9097, 0.9077, 0.9103, 0.8721, 0.9139, 0.8948, 0.9184, 0.9233, 0.9265, 0.8675, 0.9425, 0.8654, 0.935, 0.8866, 0.9315, 0.8878, 0.9139, 0.8948, 0.9103, 0.8721, 0.9281, 0.8889, 0.9283, 0.8943, 0.8637, 0.9091, 0.9028, 0.823, 0.9103, 0.8721, 0.9097, 0.9077, 0.9259, 0.9701, 0.8752, 0.9676, 0.9184, 0.9233, 0.935, 0.9197, 0.9893, 0.8243, 0.9922, 0.8846, 0.9482, 0.8853, 0.9425, 0.8654, 0.9315, 0.8878, 0.9322, 0.8931, 0.9283, 0.8943, 0.9281, 0.8889, 0.9322, 0.8931, 0.933, 0.901, 0.9287, 0.9028, 0.9283, 0.8943, 0.9482, 0.8853, 0.9526, 0.9135, 0.9373, 0.8992, 0.936, 0.8918, 0.935, 0.9197, 0.9184, 0.9233, 0.9287, 0.9028, 0.933, 0.901, 0.9184, 0.9233, 0.9139, 0.8948, 0.9283, 0.8943, 0.9287, 0.9028, 0.9425, 0.8654, 0.9482, 0.8853, 0.936, 0.8918, 0.935, 0.8866, 0.7826, 0.0822, 0.8401, 0.06672, 0.8475, 0.08777, 0.8087, 0.09889, 0.9458, 0.09858, 0.9637, 0.1465, 0.9362, 0.1338, 0.9203, 0.1031, 0.9114, 0.1745, 0.8067, 0.164, 0.8319, 0.1546, 0.9018, 0.1527, 0.8401, 0.06672, 0.9212, 0.05334, 0.9027, 0.07406, 0.8475, 0.08777, 0.7935, 0.1233, 0.7826, 0.0822, 0.8087, 0.09889, 0.8194, 0.1266, 0.9637, 0.1465, 0.9114, 0.1745, 0.9018, 0.1527, 0.9362, 0.1338, 0.4443, 0.1601, 0.385, 0.1048, 0.3781, 0.08192, 0.4432, 0.1219, 0.249, 0.01642, 0.3032, 0.1269, 0.2812, 0.1417, 0.2488, 0.09817, 0.1375, 0.02315, 0.1683, 0.0254, 0.1766, 0.09587, 0.1417, 0.09633, 0.2852, 0.357, 0.1623, 0.3383, 0.1903, 0.3116, 0.2476, 0.3248, 0.7147, 0.8095, 0.7177, 0.8511, 0.6742, 0.8908, 0.6758, 0.8778, 0.6758, 0.8778, 0.6742, 0.8908, 0.6587, 0.891, 0.6593, 0.8839, 0.6296, 0.889, 0.6325, 0.891, 0.6316, 0.8928, 0.6293, 0.8915, 0.626, 0.8876, 0.6296, 0.889, 0.6293, 0.8915, 0.6246, 0.8896, 0.6593, 0.8839, 0.6587, 0.891, 0.6316, 0.8928, 0.6325, 0.891, 0.6029, 0.8795, 0.6101, 0.8708, 0.6246, 0.8896, 0.6235, 0.8917, 0.5757, 0.8818, 0.5903, 0.8642, 0.6101, 0.8708, 0.6029, 0.8795, 0.5151, 0.9069, 0.5269, 0.8621, 0.5903, 0.8642, 0.5757, 0.8818, 0.1035, 0.0274, 0.1375, 0.02315, 0.1417, 0.09633, 0.08642, 0.04007, 0.8067, 0.164, 0.7935, 0.1233, 0.8194, 0.1266, 0.8319, 0.1546, 0.9212, 0.05334, 0.9458, 0.09858, 0.9203, 0.1031, 0.9027, 0.07406, 0.9526, 0.9135, 0.935, 0.9197, 0.933, 0.901, 0.9373, 0.8992, 0.936, 0.8918, 0.9373, 0.8992, 0.933, 0.901, 0.9322, 0.8931, 0.935, 0.8866, 0.936, 0.8918, 0.9322, 0.8931, 0.9315, 0.8878, 0.9738, 0.9625, 0.9259, 0.9701, 0.935, 0.9197, 0.9526, 0.9135, 0.9103, 0.8721, 0.9265, 0.8675, 0.9315, 0.8878, 0.9281, 0.8889, 0.9028, 0.823, 0.9458, 0.8219, 0.9265, 0.8675, 0.9103, 0.8721, 0.08642, 0.04007, 0.1417, 0.09633, 0.1255, 0.1127, 0.06945, 0.05287, 0.06945, 0.05287, 0.1255, 0.1127, 0.09649, 0.1417, 0.05904, 0.1318, 0.23, 0.894, 0.2357, 0.8861, 0.2518, 0.9107, 0.2396, 0.9305, 0.6796, 0.0813, 0.6897, 0.1228, 0.6205, 0.1518, 0.609, 0.1087, 0.3624, 0.9433, 0.2975, 0.9814, 0.2761, 0.9222, 0.2905, 0.9096, 0.2396, 0.9305, 0.2518, 0.9107, 0.2761, 0.9222, 0.2604, 0.9336, 0.609, 0.1087, 0.6205, 0.1518, 0.5494, 0.1804, 0.537, 0.1451, 0.7826, 0.0822, 0.7935, 0.1233, 0.6897, 0.1228, 0.6796, 0.0813, 0.146, 0.8662, 0.195, 0.8352, 0.2357, 0.8861, 0.23, 0.894, 0.3032, 0.1269, 0.249, 0.01642, 0.3237, 0.02012, 0.3779, 0.1306, 0.3032, 0.1269, 0.3779, 0.1306, 0.3473, 0.156, 0.3862, 0.1878, 0.3473, 0.156, 0.3779, 0.1306, 0.9212, 0.05334, 0.8401, 0.06672, 0.8255, 0.03168, 0.9081, 0.01711, 0.06945, 0.05287, 0.05904, 0.1318, 0.03051, 0.1235, 0.04121, 0.04426, 0.8401, 0.06672, 0.7826, 0.0822, 0.7669, 0.04567, 0.8255, 0.03168, 0.7826, 0.0822, 0.6796, 0.0813, 0.7669, 0.04567, 0.06945, 0.05287, 0.04121, 0.04426, 0.08642, 0.04007, 0.2476, 0.3248, 0.1903, 0.3116, 0.2254, 0.304, 0.2323, 0.3021, 0.1692, 0.2856, 0.1908, 0.2422, 0.2008, 0.2663, 0.1931, 0.2874, 0.2476, 0.3248, 0.2474, 0.3086, 0.2629, 0.3092, 0.258, 0.3204, 0.1908, 0.2422, 0.2996, 0.2774, 0.2468, 0.2812, 0.2008, 0.2663, 0.2245, 0.299, 0.2265, 0.2945, 0.2298, 0.2993, 0.2295, 0.2998, 0.247, 0.2986, 0.2476, 0.3248, 0.2323, 0.3021, 0.2335, 0.3003, 0.1931, 0.2874, 0.2008, 0.2663, 0.2265, 0.2945, 0.2245, 0.299, 0.2008, 0.2663, 0.2468, 0.2812, 0.2334, 0.2981, 0.2265, 0.2945, 0.2298, 0.2993, 0.2309, 0.2995, 0.2306, 0.3, 0.2306, 0.3, 0.2265, 0.2945, 0.2334, 0.2981, 0.2309, 0.2995, 0.2298, 0.2993, 0.2323, 0.3021, 0.2254, 0.304, 0.2296, 0.3005, 0.2307, 0.3006, 0.2335, 0.3003, 0.2323, 0.3021, 0.2307, 0.3006, 0.231, 0.3001, 0.433, 0.2846, 0.4382, 0.3061, 0.4297, 0.3088, 0.4244, 0.3057, 0.2307, 0.3006, 0.2296, 0.3005, 0.2306, 0.3, 0.2306, 0.3, 0.231, 0.3001, 0.2307, 0.3006, 0.2306, 0.3, 0.2306, 0.3, 0.2295, 0.2998, 0.2298, 0.2993, 0.2306, 0.3, 0.2306, 0.3, 0.2306, 0.3, 0.2306, 0.3, 0.2306, 0.3, 0.2306, 0.3, 0.2306, 0.3, 0.2306, 0.3, 0.2305, 0.3, 0.2305, 0.3, 0.2306, 0.3, 0.2306, 0.3, 0.2306, 0.3, 0.2306, 0.3, 0.4379, 0.3097, 0.4405, 0.33, 0.4282, 0.3137, 0.4305, 0.3105, 0.1643, 0.5714, 0.1597, 0.5091, 0.178, 0.5079, 0.1823, 0.5703, 0.2463, 0.4988, 0.2507, 0.5543, 0.2338, 0.5549, 0.23, 0.5012, 0.2507, 0.5543, 0.2517, 0.6204, 0.2347, 0.6203, 0.2338, 0.5549, 0.1688, 0.6852, 0.1638, 0.6259, 0.1815, 0.6252, 0.186, 0.6843, 0.2464, 0.7162, 0.2286, 0.7667, 0.2186, 0.7534, 0.2307, 0.7132, 0.2338, 0.5549, 0.2347, 0.6203, 0.1815, 0.6252, 0.1823, 0.5703, 0.2225, 0.4676, 0.23, 0.5012, 0.178, 0.5079, 0.1757, 0.4723, 0.2347, 0.6203, 0.2327, 0.6863, 0.186, 0.6843, 0.1815, 0.6252, 0.23, 0.5012, 0.2338, 0.5549, 0.1823, 0.5703, 0.178, 0.5079, 0.2307, 0.7132, 0.2186, 0.7534, 0.1959, 0.7475, 0.1868, 0.7103, 0.1638, 0.6259, 0.1643, 0.5714, 0.1823, 0.5703, 0.1815, 0.6252, 0.2517, 0.6204, 0.2496, 0.6874, 0.2327, 0.6863, 0.2347, 0.6203, 0.1685, 0.4286, 0.2202, 0.4315, 0.2109, 0.4438, 0.1825, 0.4449, 0.1707, 0.7122, 0.1688, 0.6852, 0.186, 0.6843, 0.1868, 0.7103, 0.2286, 0.7667, 0.1835, 0.7619, 0.1959, 0.7475, 0.2186, 0.7534, 0.1573, 0.47, 0.1685, 0.4286, 0.1825, 0.4449, 0.1757, 0.4723, 0.2374, 0.4622, 0.2463, 0.4988, 0.23, 0.5012, 0.2225, 0.4676, 0.4673, 0.7481, 0.463, 0.6925, 0.463, 0.6925, 0.4673, 0.7481, 0.3962, 0.6843, 0.4007, 0.7467, 0.4007, 0.7467, 0.3962, 0.6843, 0.4962, 0.7685, 0.4731, 0.7666, 0.4732, 0.7643, 0.4961, 0.7662, 0.4862, 0.6727, 0.505, 0.6722, 0.505, 0.6746, 0.486, 0.6751, 0.8107, 0.7581, 0.771, 0.7206, 0.8462, 0.6477, 0.8768, 0.6894, 0.1222, 0.5062, 0.1125, 0.5363, 0.09883, 0.5347, 0.108, 0.4941, 0.108, 0.4941, 0.09883, 0.5347, 0.05474, 0.5221, 0.06016, 0.4903, 0.03439, 0.5521, 0.03811, 0.5205, 0.04003, 0.5207, 0.03614, 0.5524, 0.03614, 0.5524, 0.04003, 0.5207, 0.05474, 0.5221, 0.05129, 0.5551, 0.124, 0.5067, 0.1143, 0.5369, 0.1125, 0.5363, 0.1222, 0.5062, 0.7313, 0.683, 0.771, 0.7206, 0.7657, 0.7276, 0.72, 0.6905, 0.7137, 0.262, 0.7347, 0.3052, 0.6857, 0.3183, 0.6706, 0.2814, 0.7599, 0.3486, 0.7347, 0.3052, 0.7603, 0.2898, 0.7813, 0.3174, 0.8721, 0.238, 0.876, 0.276, 0.8103, 0.2815, 0.8142, 0.2409, 0.8142, 0.2409, 0.8103, 0.2815, 0.7603, 0.2898, 0.7338, 0.2579, 0.9439, 0.2399, 0.9487, 0.27, 0.876, 0.276, 0.8721, 0.238, 0.6706, 0.2814, 0.6857, 0.3183, 0.6818, 0.3224, 0.6633, 0.2847, 0.8768, 0.6894, 0.8462, 0.6477, 0.9084, 0.6084, 0.937, 0.65, 0.4741, 0.7307, 0.4884, 0.7474, 0.4839, 0.7514, 0.4697, 0.7347, 0.5078, 0.7114, 0.5269, 0.7361, 0.5224, 0.7402, 0.5033, 0.7154, 0.4353, 0.7047, 0.4132, 0.6918, 0.4159, 0.6868, 0.438, 0.6996, 0.5381, 0.7365, 0.5285, 0.7043, 0.5285, 0.7043, 0.5381, 0.7365, 0.1835, 0.7619, 0.1707, 0.7122, 0.1868, 0.7103, 0.1959, 0.7475, 0.2327, 0.6863, 0.2307, 0.7132, 0.1868, 0.7103, 0.186, 0.6843, 0.2496, 0.6874, 0.2464, 0.7162, 0.2307, 0.7132, 0.2327, 0.6863, 0.4745, 0.1882, 0.4443, 0.1601, 0.4432, 0.1219, 0.4763, 0.1421, 0.4763, 0.1421, 0.4432, 0.1219, 0.4421, 0.08361, 0.4781, 0.09605, 0.4781, 0.09605, 0.4421, 0.08361, 0.4402, 0.01571, 0.4812, 0.01428, 0.4387, 0.8585, 0.4415, 0.8661, 0.4347, 0.8661, 0.4344, 0.8652, 0.434, 0.8666, 0.4338, 0.8661, 0.4347, 0.8661, 0.4347, 0.8666, 0.3966, 0.9933, 0.3726, 0.9265, 0.4065, 0.8762, 0.4159, 0.9017, 0.4619, 0.8085, 0.4987, 0.8997, 0.4627, 0.8661, 0.4457, 0.8357, 0.4457, 0.8357, 0.4627, 0.8661, 0.4415, 0.8661, 0.4387, 0.8585, 0.4159, 0.9017, 0.4065, 0.8762, 0.4297, 0.8694, 0.4325, 0.8735, 0.4325, 0.8735, 0.4297, 0.8694, 0.4338, 0.8661, 0.434, 0.8666, 0.6476, 0.5318, 0.6242, 0.4863, 0.715, 0.4451, 0.7417, 0.4897, 0.1538, 0.7192, 0.1509, 0.7422, 0.138, 0.7371, 0.1401, 0.7177, 0.1015, 0.796, 0.06819, 0.7556, 0.08083, 0.7484, 0.1041, 0.7844, 0.1401, 0.7177, 0.138, 0.7371, 0.08083, 0.7484, 0.05795, 0.7067, 0.1553, 0.7191, 0.1523, 0.7425, 0.1509, 0.7422, 0.1538, 0.7192, 0.1011, 0.7975, 0.06491, 0.7586, 0.06819, 0.7556, 0.1015, 0.796, 0.463, 0.526, 0.4344, 0.4829, 0.5321, 0.4639, 0.5611, 0.5147, 0.9084, 0.4247, 0.9085, 0.46, 0.8873, 0.4681, 0.8808, 0.4333, 0.958, 0.4079, 0.957, 0.4344, 0.9085, 0.46, 0.9084, 0.4247, 0.5769, 0.5751, 0.5479, 0.5242, 0.6242, 0.4863, 0.6476, 0.5318, 0.394, 0.4564, 0.4502, 0.5432, 0.4383, 0.5778, 0.3822, 0.4595, 0.0, 0.0, 0.0, 0.0, 0.0, 0.0, 0.0, 0.0, 0.5213, 0.7601, 0.4932, 0.7593, 0.4928, 0.7525, 0.5198, 0.7533, 0.4721, 0.6727, 0.5031, 0.6727, 0.504, 0.6798, 0.4732, 0.6795, 0.4394, 0.7103, 0.4903, 0.708, 0.4857, 0.7123, 0.4407, 0.7142, 0.4483, 0.3059, 0.4782, 0.3881, 0.4405, 0.33, 0.4379, 0.3097, 0.2306, 0.3, 0.2306, 0.3, 0.2306, 0.3, 0.2306, 0.3, 0.4112, 0.2607, 0.4429, 0.2049, 0.433, 0.2846, 0.4241, 0.2903, 0.4429, 0.2049, 0.4535, 0.2953, 0.4382, 0.3061, 0.433, 0.2846, 0.2305, 0.3, 0.2305, 0.3, 0.2305, 0.3, 0.2305, 0.3, 0.4282, 0.3137, 0.4405, 0.33, 0.4023, 0.3187, 0.3984, 0.3163, 0.433, 0.2846, 0.4244, 0.3057, 0.3971, 0.3141, 0.4004, 0.3101, 0.4239, 0.3112, 0.4282, 0.3137, 0.3984, 0.3163, 0.3978, 0.3152, 0.4244, 0.3057, 0.4239, 0.3112, 0.3978, 0.3152, 0.3971, 0.3141, 0.2305, 0.3, 0.2305, 0.3, 0.2305, 0.3, 0.2305, 0.3, 0.2306, 0.3, 0.2306, 0.3, 0.2306, 0.3, 0.2306, 0.3, 0.2306, 0.3, 0.2306, 0.3, 0.2306, 0.3, 0.2306, 0.3, 0.2202, 0.4315, 0.2374, 0.4622, 0.2225, 0.4676, 0.2109, 0.4438, 0.1597, 0.5091, 0.1573, 0.47, 0.1757, 0.4723, 0.178, 0.5079, 0.2109, 0.4438, 0.2225, 0.4676, 0.1757, 0.4723, 0.1825, 0.4449, 0.2306, 0.3, 0.2306, 0.3, 0.2306, 0.3, 0.2306, 0.3, 0.2306, 0.3, 0.2306, 0.3, 0.2305, 0.3, 0.2305, 0.3, 0.2306, 0.3, 0.2306, 0.3, 0.2306, 0.3, 0.2306, 0.3, 0.2296, 0.3005, 0.2295, 0.2998, 0.2306, 0.3, 0.2306, 0.3, 0.2309, 0.2995, 0.231, 0.3001, 0.2306, 0.3, 0.2306, 0.3, 0.2334, 0.2981, 0.2335, 0.3003, 0.231, 0.3001, 0.2309, 0.2995, 0.1903, 0.3116, 0.1931, 0.2874, 0.2245, 0.299, 0.2254, 0.304, 0.2468, 0.2812, 0.247, 0.2986, 0.2335, 0.3003, 0.2334, 0.2981, 0.2254, 0.304, 0.2245, 0.299, 0.2295, 0.2998, 0.2296, 0.3005, 0.2996, 0.2774, 0.3125, 0.3188, 0.2776, 0.3127, 0.2762, 0.3093, 0.1623, 0.3383, 0.1692, 0.2856, 0.1931, 0.2874, 0.1903, 0.3116, 0.8067, 0.164, 0.9114, 0.1745, 0.9275, 0.2065, 0.8393, 0.2001, 0.1766, 0.09587, 0.212, 0.097, 0.1941, 0.1194, 0.1612, 0.1159, 0.1612, 0.1159, 0.1941, 0.1194, 0.1623, 0.1592, 0.1339, 0.1515, 0.09622, 0.4384, 0.06974, 0.4618, 0.06275, 0.4256, 0.07921, 0.4184, 0.7521, 0.8171, 0.8141, 0.8126, 0.817, 0.8945, 0.8138, 0.8967, 0.8357, 0.972, 0.7936, 0.9787, 0.8138, 0.9058, 0.818, 0.9086, 0.8148, 0.8984, 0.8164, 0.8977, 0.8162, 0.8994, 0.8158, 0.8994, 0.8165, 0.9005, 0.8159, 0.9005, 0.8162, 0.8994, 0.8167, 0.8994, 0.818, 0.9086, 0.8138, 0.9058, 0.8153, 0.9025, 0.8172, 0.9031, 0.8172, 0.9031, 0.8153, 0.9025, 0.8159, 0.9005, 0.8165, 0.9005, 0.8142, 0.2409, 0.7338, 0.2579, 0.7334, 0.2412, 0.8045, 0.2309, 0.8142, 0.2409, 0.8045, 0.2309, 0.7985, 0.206, 0.8055, 0.2094, 0.8138, 0.8967, 0.817, 0.8945, 0.8164, 0.8977, 0.8148, 0.8984, 0.03416, 0.4043, 0.0464, 0.3982, 0.04895, 0.4031, 0.03881, 0.4067, 0.1118, 0.4566, 0.1098, 0.4692, 0.06974, 0.4618, 0.09622, 0.4384, 0.07921, 0.4184, 0.06275, 0.4256, 0.04895, 0.4031, 0.06011, 0.4007, 0.03277, 0.4034, 0.04588, 0.3968, 0.0464, 0.3982, 0.03416, 0.4043, 0.1301, 0.4683, 0.1287, 0.4869, 0.1269, 0.4866, 0.1284, 0.4685, 0.1284, 0.4685, 0.1269, 0.4866, 0.1098, 0.4692, 0.1118, 0.4566, 0.632, 0.1951, 0.6506, 0.2374, 0.6381, 0.2736, 0.6141, 0.2626, 0.7006, 0.165, 0.7057, 0.2133, 0.6506, 0.2374, 0.632, 0.1951, 0.8067, 0.164, 0.8393, 0.2001, 0.8055, 0.2094, 0.7911, 0.1759, 0.02852, 0.4056, 0.04745, 0.3933, 0.04588, 0.3968, 0.03277, 0.4034, 0.7137, 0.262, 0.7057, 0.2133, 0.7186, 0.2171, 0.7338, 0.2579, 0.1323, 0.3696, 0.1395, 0.2834, 0.1692, 0.2856, 0.1623, 0.3383, 0.3754, 0.2309, 0.3772, 0.3316, 0.3131, 0.3184, 0.2996, 0.2774, 0.1797, 0.2145, 0.3754, 0.2309, 0.2996, 0.2774, 0.1908, 0.2422, 0.3772, 0.3316, 0.3439, 0.4367, 0.2852, 0.357, 0.3131, 0.3184, 0.1395, 0.2834, 0.1797, 0.2145, 0.1908, 0.2422, 0.1692, 0.2856, 0.3439, 0.4367, 0.1323, 0.3696, 0.1623, 0.3383, 0.2852, 0.357, 0.3125, 0.3188, 0.2852, 0.357, 0.2727, 0.3183, 0.2776, 0.3127, 0.2852, 0.357, 0.2476, 0.3248, 0.258, 0.3204, 0.2727, 0.3183, 0.2776, 0.3127, 0.2629, 0.3092, 0.2604, 0.2982, 0.2762, 0.3093, 0.2727, 0.3183, 0.258, 0.3204, 0.2629, 0.3092, 0.2776, 0.3127, 0.2474, 0.3086, 0.2468, 0.2812, 0.2604, 0.2982, 0.2629, 0.3092, 0.2468, 0.2812, 0.2996, 0.2774, 0.2762, 0.3093, 0.2604, 0.2982, 0.7911, 0.1759, 0.7896, 0.1798, 0.7183, 0.1804, 0.7128, 0.1743, 0.02012, 0.2259, 0.04792, 0.2134, 0.04617, 0.1697, 0.01837, 0.1821, 0.02213, 0.2816, 0.0502, 0.269, 0.05197, 0.3132, 0.0239, 0.3258, 0.0408, 0.7321, 0.06491, 0.7586, 0.06491, 0.7586, 0.0408, 0.7321, 0.0, 0.0, 0.0, 0.0, 0.0, 0.0, 0.0, 0.0, 0.486, 0.6751, 0.505, 0.6746, 0.5268, 0.7641, 0.4961, 0.7662, 0.4255, 0.6804, 0.458, 0.6804, 0.4732, 0.7643, 0.4549, 0.7674, 0.458, 0.6804, 0.486, 0.6751, 0.4961, 0.7662, 0.4732, 0.7643, 0.4056, 0.6815, 0.4255, 0.6804, 0.4549, 0.7674, 0.4247, 0.7669, 0.4731, 0.7666, 0.4547, 0.7699, 0.4549, 0.7674, 0.4732, 0.7643, 0.4579, 0.6781, 0.4862, 0.6727, 0.486, 0.6751, 0.458, 0.6804, 0.4052, 0.6791, 0.4251, 0.6781, 0.4255, 0.6804, 0.4056, 0.6815, 0.4251, 0.6781, 0.4579, 0.6781, 0.458, 0.6804, 0.4255, 0.6804, 0.527, 0.7664, 0.4962, 0.7685, 0.4961, 0.7662, 0.5268, 0.7641, 0.4547, 0.7699, 0.4247, 0.7691, 0.4247, 0.7669, 0.4549, 0.7674, 0.5155, 0.7621, 0.487, 0.6748, 0.5222, 0.6699, 0.5442, 0.7592, 0.4338, 0.7635, 0.4329, 0.6743, 0.4603, 0.6723, 0.4746, 0.7679, 0.4041, 0.7663, 0.399, 0.6768, 0.4329, 0.6743, 0.4338, 0.7635, 0.4746, 0.7679, 0.4603, 0.6723, 0.487, 0.6748, 0.5155, 0.7621, 0.4884, 0.6995, 0.5078, 0.7114, 0.5033, 0.7154, 0.4839, 0.7035, 0.5121, 0.7412, 0.4933, 0.7288, 0.496, 0.7237, 0.5148, 0.7362, 0.468, 0.7113, 0.4353, 0.7047, 0.438, 0.6996, 0.4706, 0.7062, 0.45, 0.6964, 0.4684, 0.7342, 0.4684, 0.7342, 0.45, 0.6964, 0.4933, 0.7288, 0.468, 0.7113, 0.4706, 0.7062, 0.496, 0.7237, 0.4563, 0.7092, 0.4741, 0.7307, 0.4697, 0.7347, 0.4518, 0.7132, 0.4185, 0.7562, 0.4168, 0.6802, 0.4432, 0.6812, 0.453, 0.7551, 0.453, 0.7551, 0.4432, 0.6812, 0.4732, 0.6795, 0.4928, 0.7525, 0.4928, 0.7525, 0.4732, 0.6795, 0.504, 0.6798, 0.5198, 0.7533, 0.4855, 0.7397, 0.4253, 0.7289, 0.4407, 0.7142, 0.4857, 0.7123, 0.4903, 0.708, 0.4903, 0.7404, 0.4855, 0.7397, 0.4857, 0.7123, 0.0502, 0.269, 0.02213, 0.2816, 0.02213, 0.2816, 0.0502, 0.269, 0.451, 0.7627, 0.4131, 0.7598, 0.4185, 0.7562, 0.453, 0.7551, 0.4413, 0.6748, 0.4721, 0.6727, 0.4732, 0.6795, 0.4432, 0.6812, 0.4932, 0.7593, 0.451, 0.7627, 0.453, 0.7551, 0.4928, 0.7525, 0.4227, 0.7245, 0.4394, 0.7103, 0.4407, 0.7142, 0.4253, 0.7289, 0.4112, 0.6758, 0.4413, 0.6748, 0.4432, 0.6812, 0.4168, 0.6802, 0.4131, 0.7598, 0.4112, 0.6758, 0.4168, 0.6802, 0.4185, 0.7562])
me_plane.use_remesh_preserve_volume = False
me_plane.use_remesh_preserve_attributes = False
me_plane.use_mirror_vertex_groups = False
me_plane.update()

# ---- objects
ob_plane = bpy.data.objects.new('Plane', me_plane)

# ---- transforms, parenting, visibility, modifiers, constraints
ob_plane.location = (-0.07061, -0.0237, -0.005118)
ob_plane.lineart.crease_threshold = 0.0

# ---- collection membership
col_collection_1.objects.link(ob_plane)

# ---- scene / render settings (as saved in the file)
scene.frame_start = 1; scene.frame_end = 250; scene.frame_set(22)
scene.render.engine = 'BLENDER_EEVEE_NEXT'
scene.render.resolution_percentage = 50
scene.render.dither_intensity = 0.0
scene.cycles.use_denoising = False
scene.cycles.samples = 128
scene.cycles.sampling_pattern = 'TABULATED_SOBOL'
scene.cycles.light_sampling_threshold = 0.0
scene.cycles.use_adaptive_sampling = False
scene.cycles.use_light_tree = False
scene.cycles.blur_glossy = 0.0
scene.cycles.sample_clamp_indirect = 0.0
scene.view_settings.view_transform = 'Standard'
bpy.context.view_layer.update()

# ---- added for rendering (the .blend has no active camera and no usable light): camera, sun
cam_auto = bpy.data.cameras.new('AutoCamera')
cam_auto.lens = 50.0
cam_auto.sensor_width = 36.0
cam_auto.clip_end = 1000.0
ob_auto_camera = bpy.data.objects.new('AutoCamera', cam_auto)
scene.collection.objects.link(ob_auto_camera)
ob_auto_camera.location = (3.94904, -5.69107, 3.54448)
ob_auto_camera.rotation_euler = (1.09748, -7.21219e-08, 0.694738)
scene.camera = ob_auto_camera
light_auto_sun = bpy.data.lights.new('AutoSun', 'SUN')
light_auto_sun.energy = 3.0
light_auto_sun.angle = 0.0523599
ob_auto_sun = bpy.data.objects.new('AutoSun', light_auto_sun)
scene.collection.objects.link(ob_auto_sun)
ob_auto_sun.rotation_euler = (0.872665, 0.174533, 0.523599)
bpy.context.view_layer.update()

